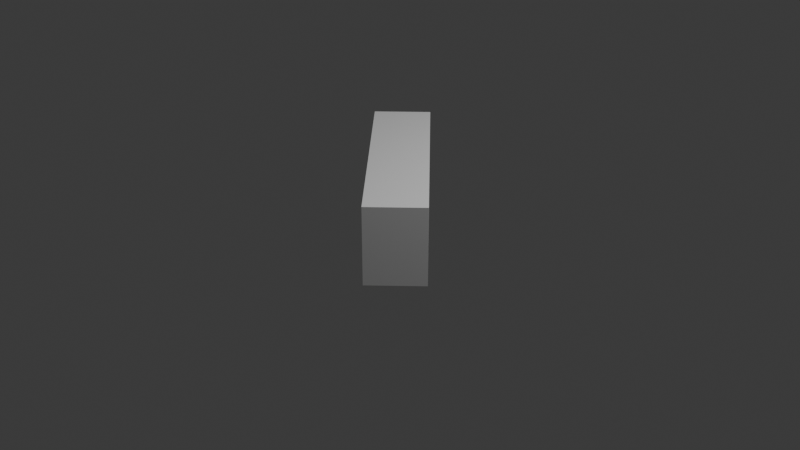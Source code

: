 # Source: 90_large_frame_cutter.blend  (saved by Blender 5.1.30; exported with 4.5.12 LTS)
import bpy
from mathutils import Matrix  # noqa: F401  (used for matrix-valued properties, if any)

bpy.ops.wm.read_factory_settings(use_empty=True)
scene = bpy.context.scene
scene.name = 'Scene'

# ---- collections
col_collection = bpy.data.collections.new('Collection'); scene.collection.children.link(col_collection)

# ---- world
world_world = bpy.data.worlds.new('World'); scene.world = world_world
world_world.use_nodes = True; world_world.node_tree.nodes.clear()
_N = world_world.node_tree.nodes; _L = world_world.node_tree.links
n0 = _N.new('ShaderNodeOutputWorld'); n0.name = 'World Output'; n0.location = (200, 100)
n1 = _N.new('ShaderNodeBackground'); n1.name = 'Background'; n1.location = (-200, 100)
n1.inputs[0].default_value = (0.05088, 0.05088, 0.05088, 1.0)
_L.new(n1.outputs[0], n0.inputs[0])
n0.is_active_output = True
world_world.color = (0.05088, 0.05088, 0.05088)
world_world.sun_shadow_jitter_overblur = 0.0

# ---- cameras
cam_camera = bpy.data.cameras.new('Camera')
cam_camera.clip_end = 100.0
cam_camera.ortho_scale = 7.314

# ---- lights
light_light = bpy.data.lights.new('Light', 'POINT')
light_light.energy = 1000.0
light_light.shadow_soft_size = 0.1

# ---- meshes
me_cube = bpy.data.meshes.new('Cube')
me_cube.from_pydata([(-1.0, -1.0, -1.0), (-1.0, -1.0, 1.0), (-1.0, 1.0, -1.0), (-1.0, 1.0, 1.0), (1.0, -1.0, -1.0), (1.0, -1.0, 1.0), (1.0, 1.0, -1.0), (1.0, 1.0, 1.0)], [], [(0, 1, 3, 2), (2, 3, 7, 6), (6, 7, 5, 4), (4, 5, 1, 0), (2, 6, 4, 0), (7, 3, 1, 5)])
_uv = me_cube.uv_layers.new(name='UVMap')
_uv.uv.foreach_set('vector', [0.375, 0.0, 0.625, 0.0, 0.625, 0.25, 0.375, 0.25, 0.375, 0.25, 0.625, 0.25, 0.625, 0.5, 0.375, 0.5, 0.375, 0.5, 0.625, 0.5, 0.625, 0.75, 0.375, 0.75, 0.375, 0.75, 0.625, 0.75, 0.625, 1.0, 0.375, 1.0, 0.125, 0.5, 0.375, 0.5, 0.375, 0.75, 0.125, 0.75, 0.625, 0.5, 0.875, 0.5, 0.875, 0.75, 0.625, 0.75])
me_cube.update()

# ---- objects
ob_light = bpy.data.objects.new('Light', light_light)
ob_camera = bpy.data.objects.new('Camera', cam_camera)
ob_cube = bpy.data.objects.new('Cube', me_cube)

# ---- transforms, parenting, visibility, modifiers, constraints
ob_light.location = (4.076, 1.005, 5.904)
ob_light.rotation_euler = (0.6503, 0.05522, 1.866)
ob_light.lock_rotations_4d = False
ob_light.empty_display_type = 'ARROWS'
ob_light.color = (0.0, 0.0, 0.0, 0.0)
ob_light.lineart.crease_threshold = 0.0
ob_camera.location = (7.359, -6.926, 4.958)
ob_camera.rotation_euler = (1.109, 0.0, 0.8149)
ob_camera.lock_rotations_4d = False
ob_camera.empty_display_type = 'ARROWS'
ob_camera.color = (0.0, 0.0, 0.0, 0.0)
ob_camera.display_type = 'WIRE'
ob_camera.lineart.crease_threshold = 0.0
ob_cube.location = (0.0, 0.0, 0.3)
ob_cube.rotation_euler = (0.0, -0.0, 0.7854)
ob_cube.scale = (0.3, 1.2, 0.4)

# ---- collection membership
col_collection.objects.link(ob_light)
col_collection.objects.link(ob_camera)
col_collection.objects.link(ob_cube)

# ---- scene / render settings (as saved in the file)
scene.camera = ob_camera
scene.frame_start = 1; scene.frame_end = 250; scene.frame_set(1)
scene.render.engine = 'BLENDER_EEVEE_NEXT'
scene.render.bake_bias = 0.0
scene.render.bake_samples = 0
scene.cycles.sampling_pattern = 'TABULATED_SOBOL'
scene.eevee.use_volume_custom_range = False
bpy.context.view_layer.update()
